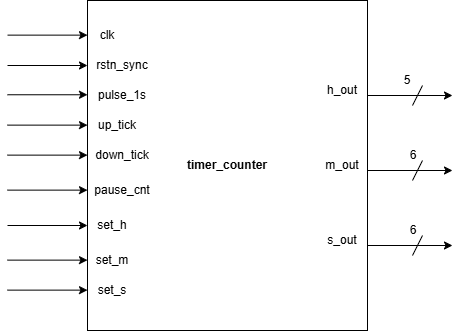

The diagram above was exported from draw.io. Its source (the exported page's mxGraphModel, read from the mxfile embedded in the PNG):
<mxGraphModel dx="1733" dy="1595" grid="1" gridSize="10" guides="1" tooltips="1" connect="1" arrows="1" fold="1" page="1" pageScale="1" pageWidth="827" pageHeight="1169" math="0" shadow="0">
  <root>
    <mxCell id="0" />
    <mxCell id="1" parent="0" />
    <mxCell id="HGwasVZ52v0qL1zvSxGR-1" parent="1" style="rounded=0;whiteSpace=wrap;html=1;" value="&lt;b&gt;timer_counter&lt;/b&gt;" vertex="1">
      <mxGeometry height="330" width="280" x="-680" y="-1050" as="geometry" />
    </mxCell>
    <mxCell id="HGwasVZ52v0qL1zvSxGR-2" parent="1" style="text;html=1;whiteSpace=wrap;strokeColor=none;fillColor=none;align=center;verticalAlign=middle;rounded=0;" value="clk" vertex="1">
      <mxGeometry height="30" width="40" x="-680" y="-1030" as="geometry" />
    </mxCell>
    <mxCell id="HGwasVZ52v0qL1zvSxGR-3" parent="1" style="text;html=1;whiteSpace=wrap;strokeColor=none;fillColor=none;align=center;verticalAlign=middle;rounded=0;" value="rstn_sync" vertex="1">
      <mxGeometry height="30" width="70" x="-680" y="-1000" as="geometry" />
    </mxCell>
    <mxCell id="HGwasVZ52v0qL1zvSxGR-4" parent="1" style="text;html=1;whiteSpace=wrap;strokeColor=none;fillColor=none;align=center;verticalAlign=middle;rounded=0;" value="pulse_1s" vertex="1">
      <mxGeometry height="30" width="70" x="-680" y="-970" as="geometry" />
    </mxCell>
    <mxCell id="HGwasVZ52v0qL1zvSxGR-5" parent="1" style="text;html=1;whiteSpace=wrap;strokeColor=none;fillColor=none;align=center;verticalAlign=middle;rounded=0;" value="down_tick" vertex="1">
      <mxGeometry height="30" width="70" x="-680" y="-910" as="geometry" />
    </mxCell>
    <mxCell id="HGwasVZ52v0qL1zvSxGR-6" parent="1" style="text;html=1;whiteSpace=wrap;strokeColor=none;fillColor=none;align=center;verticalAlign=middle;rounded=0;" value="up_tick" vertex="1">
      <mxGeometry height="30" width="60" x="-680" y="-940" as="geometry" />
    </mxCell>
    <mxCell id="HGwasVZ52v0qL1zvSxGR-7" parent="1" style="text;html=1;whiteSpace=wrap;strokeColor=none;fillColor=none;align=center;verticalAlign=middle;rounded=0;" value="pause_cnt" vertex="1">
      <mxGeometry height="30" width="70" x="-680" y="-875" as="geometry" />
    </mxCell>
    <mxCell id="HGwasVZ52v0qL1zvSxGR-8" parent="1" style="text;html=1;whiteSpace=wrap;strokeColor=none;fillColor=none;align=center;verticalAlign=middle;rounded=0;" value="set_h" vertex="1">
      <mxGeometry height="30" width="50" x="-680" y="-840" as="geometry" />
    </mxCell>
    <mxCell id="HGwasVZ52v0qL1zvSxGR-9" parent="1" style="text;html=1;whiteSpace=wrap;strokeColor=none;fillColor=none;align=center;verticalAlign=middle;rounded=0;" value="set_m" vertex="1">
      <mxGeometry height="30" width="50" x="-680" y="-805" as="geometry" />
    </mxCell>
    <mxCell id="HGwasVZ52v0qL1zvSxGR-10" parent="1" style="text;html=1;whiteSpace=wrap;strokeColor=none;fillColor=none;align=center;verticalAlign=middle;rounded=0;" value="set_s" vertex="1">
      <mxGeometry height="30" width="50" x="-680" y="-775" as="geometry" />
    </mxCell>
    <mxCell id="HGwasVZ52v0qL1zvSxGR-11" parent="1" style="text;html=1;whiteSpace=wrap;strokeColor=none;fillColor=none;align=center;verticalAlign=middle;rounded=0;" value="h_out" vertex="1">
      <mxGeometry height="30" width="50" x="-450" y="-975" as="geometry" />
    </mxCell>
    <mxCell id="HGwasVZ52v0qL1zvSxGR-12" parent="1" style="text;html=1;whiteSpace=wrap;strokeColor=none;fillColor=none;align=center;verticalAlign=middle;rounded=0;" value="m_out" vertex="1">
      <mxGeometry height="30" width="50" x="-450" y="-900" as="geometry" />
    </mxCell>
    <mxCell id="HGwasVZ52v0qL1zvSxGR-13" parent="1" style="text;html=1;whiteSpace=wrap;strokeColor=none;fillColor=none;align=center;verticalAlign=middle;rounded=0;" value="s_out" vertex="1">
      <mxGeometry height="30" width="50" x="-450" y="-825" as="geometry" />
    </mxCell>
    <mxCell id="HGwasVZ52v0qL1zvSxGR-14" edge="1" parent="1" style="endArrow=classic;html=1;rounded=0;" value="">
      <mxGeometry height="50" relative="1" width="50" as="geometry">
        <mxPoint x="-400" y="-955" as="sourcePoint" />
        <mxPoint x="-315" y="-955" as="targetPoint" />
      </mxGeometry>
    </mxCell>
    <mxCell id="HGwasVZ52v0qL1zvSxGR-15" edge="1" parent="1" style="endArrow=classic;html=1;rounded=0;" value="">
      <mxGeometry height="50" relative="1" width="50" as="geometry">
        <mxPoint x="-400" y="-880" as="sourcePoint" />
        <mxPoint x="-315" y="-880" as="targetPoint" />
      </mxGeometry>
    </mxCell>
    <mxCell id="HGwasVZ52v0qL1zvSxGR-16" edge="1" parent="1" style="endArrow=classic;html=1;rounded=0;" value="">
      <mxGeometry height="50" relative="1" width="50" as="geometry">
        <mxPoint x="-400" y="-805" as="sourcePoint" />
        <mxPoint x="-315" y="-805" as="targetPoint" />
      </mxGeometry>
    </mxCell>
    <mxCell id="HGwasVZ52v0qL1zvSxGR-17" edge="1" parent="1" style="endArrow=none;html=1;rounded=0;" value="">
      <mxGeometry height="50" relative="1" width="50" as="geometry">
        <mxPoint x="-355" y="-945" as="sourcePoint" />
        <mxPoint x="-345" y="-965" as="targetPoint" />
      </mxGeometry>
    </mxCell>
    <mxCell id="HGwasVZ52v0qL1zvSxGR-18" edge="1" parent="1" style="endArrow=none;html=1;rounded=0;fontStyle=1" value="">
      <mxGeometry height="50" relative="1" width="50" as="geometry">
        <mxPoint x="-355" y="-870" as="sourcePoint" />
        <mxPoint x="-345" y="-890" as="targetPoint" />
      </mxGeometry>
    </mxCell>
    <mxCell id="HGwasVZ52v0qL1zvSxGR-19" edge="1" parent="1" style="endArrow=none;html=1;rounded=0;" value="">
      <mxGeometry height="50" relative="1" width="50" as="geometry">
        <mxPoint x="-355" y="-795" as="sourcePoint" />
        <mxPoint x="-345" y="-815" as="targetPoint" />
      </mxGeometry>
    </mxCell>
    <mxCell id="HGwasVZ52v0qL1zvSxGR-20" parent="1" style="text;html=1;whiteSpace=wrap;strokeColor=none;fillColor=none;align=center;verticalAlign=middle;rounded=0;" value="5" vertex="1">
      <mxGeometry height="30" width="20" x="-370" y="-985" as="geometry" />
    </mxCell>
    <mxCell id="HGwasVZ52v0qL1zvSxGR-21" parent="1" style="text;html=1;whiteSpace=wrap;strokeColor=none;fillColor=none;align=center;verticalAlign=middle;rounded=0;" value="6" vertex="1">
      <mxGeometry height="30" width="20" x="-364" y="-910" as="geometry" />
    </mxCell>
    <mxCell id="HGwasVZ52v0qL1zvSxGR-22" parent="1" style="text;html=1;whiteSpace=wrap;strokeColor=none;fillColor=none;align=center;verticalAlign=middle;rounded=0;" value="6" vertex="1">
      <mxGeometry height="30" width="20" x="-364" y="-835" as="geometry" />
    </mxCell>
    <mxCell id="OJJej-APToGB5ofw2Ae_-1" edge="1" parent="1" style="endArrow=classic;html=1;rounded=0;" value="">
      <mxGeometry height="50" relative="1" width="50" as="geometry">
        <mxPoint x="-760" y="-1015.37" as="sourcePoint" />
        <mxPoint x="-680" y="-1015.37" as="targetPoint" />
      </mxGeometry>
    </mxCell>
    <mxCell id="OJJej-APToGB5ofw2Ae_-2" edge="1" parent="1" style="endArrow=classic;html=1;rounded=0;" value="">
      <mxGeometry height="50" relative="1" width="50" as="geometry">
        <mxPoint x="-760" y="-985" as="sourcePoint" />
        <mxPoint x="-680" y="-985" as="targetPoint" />
      </mxGeometry>
    </mxCell>
    <mxCell id="OJJej-APToGB5ofw2Ae_-3" edge="1" parent="1" style="endArrow=classic;html=1;rounded=0;" value="">
      <mxGeometry height="50" relative="1" width="50" as="geometry">
        <mxPoint x="-760" y="-955.74" as="sourcePoint" />
        <mxPoint x="-680" y="-955.74" as="targetPoint" />
      </mxGeometry>
    </mxCell>
    <mxCell id="OJJej-APToGB5ofw2Ae_-4" edge="1" parent="1" style="endArrow=classic;html=1;rounded=0;" value="">
      <mxGeometry height="50" relative="1" width="50" as="geometry">
        <mxPoint x="-760" y="-925.37" as="sourcePoint" />
        <mxPoint x="-680" y="-925.37" as="targetPoint" />
      </mxGeometry>
    </mxCell>
    <mxCell id="OJJej-APToGB5ofw2Ae_-5" edge="1" parent="1" style="endArrow=classic;html=1;rounded=0;" value="">
      <mxGeometry height="50" relative="1" width="50" as="geometry">
        <mxPoint x="-760" y="-895.37" as="sourcePoint" />
        <mxPoint x="-680" y="-895.37" as="targetPoint" />
      </mxGeometry>
    </mxCell>
    <mxCell id="OJJej-APToGB5ofw2Ae_-6" edge="1" parent="1" style="endArrow=classic;html=1;rounded=0;" value="">
      <mxGeometry height="50" relative="1" width="50" as="geometry">
        <mxPoint x="-760" y="-860.37" as="sourcePoint" />
        <mxPoint x="-680" y="-860.37" as="targetPoint" />
      </mxGeometry>
    </mxCell>
    <mxCell id="OJJej-APToGB5ofw2Ae_-7" edge="1" parent="1" style="endArrow=classic;html=1;rounded=0;" value="">
      <mxGeometry height="50" relative="1" width="50" as="geometry">
        <mxPoint x="-760" y="-825" as="sourcePoint" />
        <mxPoint x="-680" y="-825" as="targetPoint" />
      </mxGeometry>
    </mxCell>
    <mxCell id="OJJej-APToGB5ofw2Ae_-8" edge="1" parent="1" style="endArrow=classic;html=1;rounded=0;" value="">
      <mxGeometry height="50" relative="1" width="50" as="geometry">
        <mxPoint x="-760" y="-790.37" as="sourcePoint" />
        <mxPoint x="-680" y="-790.37" as="targetPoint" />
      </mxGeometry>
    </mxCell>
    <mxCell id="OJJej-APToGB5ofw2Ae_-9" edge="1" parent="1" style="endArrow=classic;html=1;rounded=0;" value="">
      <mxGeometry height="50" relative="1" width="50" as="geometry">
        <mxPoint x="-760" y="-760.37" as="sourcePoint" />
        <mxPoint x="-680" y="-760.37" as="targetPoint" />
      </mxGeometry>
    </mxCell>
  </root>
</mxGraphModel>